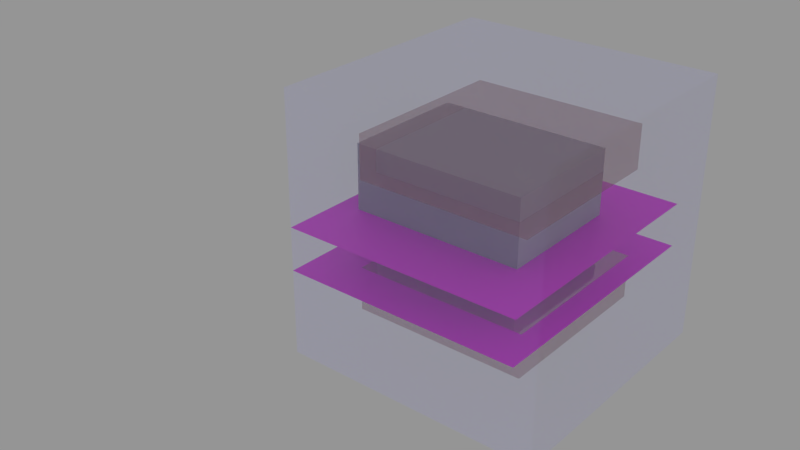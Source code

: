 # Source: platesm.blend  (saved by Blender 3.4.6; exported with 4.5.12 LTS)
import bpy
from mathutils import Matrix  # noqa: F401  (used for matrix-valued properties, if any)

bpy.ops.wm.read_factory_settings(use_empty=True)
scene = bpy.context.scene
scene.name = 'platesm'

# ---- collections
col_main_psm = bpy.data.collections.new('Main.psm'); scene.collection.children.link(col_main_psm)
col_h_psm = bpy.data.collections.new('H.psm'); scene.collection.children.link(col_h_psm)
col_e_psm = bpy.data.collections.new('E.psm'); scene.collection.children.link(col_e_psm)
col_snap_psm = bpy.data.collections.new('Snap.psm'); scene.collection.children.link(col_snap_psm)

# ---- images (referenced by path relative to the original .blend; pixels are not part of the script)
import os
ASSET_DIR = os.environ.get("B2B_ASSET_DIR", "")  # directory of the original .blend (textures are referenced by path, not embedded)
HERE = os.path.dirname(os.path.abspath(__file__))  # packed textures are extracted next to this script under _unpacked/

def load_image(name, relpath, width, height, colorspace="sRGB"):
    """Load a texture the original file referenced (path relative to the .blend, or extracted next to this script)."""
    p = next((c for c in (os.path.join(HERE, relpath), os.path.join(ASSET_DIR, relpath)) if relpath and os.path.exists(c)), "")
    if p:
        img = bpy.data.images.load(p, check_existing=True)
        img.name = name
    else:  # same state as the original file: an image datablock whose file is absent (Cycles renders it pink)
        img = bpy.data.images.new(name, width, height)
        img.source = "FILE"
        img.filepath = "//" + (relpath or name)
    img.colorspace_settings.name = colorspace
    return img
img_8ez4y_psm = load_image('8Ez4y.psm', '', 11, 12, 'sRGB')
img_8hz4x_psm = load_image('8Hz4x.psm', '', 11, 12, 'sRGB')

# ---- materials (node trees are filled in below, after node groups)
mat_copper_t = bpy.data.materials.new('Copper-T')
mat_copper_t.surface_render_method = 'BLENDED'
mat_copper_t.blend_method = 'BLEND'
mat_copper_t.alpha_threshold = 0.0
mat_copper_t.use_transparency_overlap = False
mat_copper_t.show_transparent_back = False
mat_copper_t.use_transparent_shadow = False
mat_copper_t.diffuse_color = (0.45, 0.15, 0.06, 0.3)
mat_copper_t.roughness = 0.5
mat_air = bpy.data.materials.new('Air')
mat_air.surface_render_method = 'BLENDED'
mat_air.blend_method = 'BLEND'
mat_air.alpha_threshold = 0.0
mat_air.use_transparent_shadow = False
mat_air.diffuse_color = (0.5, 0.5, 1.0, 0.1)
mat_air.roughness = 0.5
mat_yellow_t = bpy.data.materials.new('Yellow-T')
mat_yellow_t.surface_render_method = 'BLENDED'
mat_yellow_t.blend_method = 'BLEND'
mat_yellow_t.alpha_threshold = 0.0
mat_yellow_t.use_transparent_shadow = False
mat_yellow_t.diffuse_color = (0.7991, 0.6939, 0.04231, 1.0)
mat_yellow_t.roughness = 0.5
mat_8ez4y_psm = bpy.data.materials.new('8Ez4y.psm')
mat_8ez4y_psm.surface_render_method = 'BLENDED'
mat_8ez4y_psm.blend_method = 'BLEND'
mat_8ez4y_psm.use_transparent_shadow = False
mat_8ez4y_psm.specular_intensity = 0.0
mat_8hz4x_psm = bpy.data.materials.new('8Hz4x.psm')
mat_8hz4x_psm.surface_render_method = 'BLENDED'
mat_8hz4x_psm.blend_method = 'BLEND'
mat_8hz4x_psm.use_transparent_shadow = False
mat_8hz4x_psm.specular_intensity = 0.0

# ---- material node trees
mat_copper_t.use_nodes = True; mat_copper_t.node_tree.nodes.clear()
_N = mat_copper_t.node_tree.nodes; _L = mat_copper_t.node_tree.links
n0 = _N.new('ShaderNodeBsdfPrincipled'); n0.name = 'Principled BSDF'; n0.location = (10, 300)
n0.distribution = 'GGX'
n0.subsurface_method = 'RANDOM_WALK_SKIN'
n0.inputs[0].default_value = (0.45, 0.15, 0.06, 0.3)
n0.inputs[3].default_value = 1.45
n0.inputs[4].default_value = 0.3
n0.inputs[27].default_value = (0.0, 0.0, 0.0, 1.0)
n0.inputs[28].default_value = 1.0
n1 = _N.new('ShaderNodeOutputMaterial'); n1.name = 'Material Output'; n1.location = (300, 300)
_L.new(n0.outputs[0], n1.inputs[0])
n1.is_active_output = True
mat_air.use_nodes = True; mat_air.node_tree.nodes.clear()
_N = mat_air.node_tree.nodes; _L = mat_air.node_tree.links
n0 = _N.new('ShaderNodeBsdfPrincipled'); n0.name = 'Principled BSDF'; n0.location = (10, 300)
n0.distribution = 'GGX'
n0.subsurface_method = 'RANDOM_WALK_SKIN'
n0.inputs[0].default_value = (0.5, 0.5, 1.0, 0.1)
n0.inputs[3].default_value = 1.45
n0.inputs[4].default_value = 0.1
n0.inputs[27].default_value = (0.0, 0.0, 0.0, 1.0)
n0.inputs[28].default_value = 1.0
n1 = _N.new('ShaderNodeOutputMaterial'); n1.name = 'Material Output'; n1.location = (300, 300)
_L.new(n0.outputs[0], n1.inputs[0])
n1.is_active_output = True
mat_yellow_t.use_nodes = True; mat_yellow_t.node_tree.nodes.clear()
_N = mat_yellow_t.node_tree.nodes; _L = mat_yellow_t.node_tree.links
n0 = _N.new('ShaderNodeBsdfPrincipled'); n0.name = 'Principled BSDF'; n0.location = (10, 300)
n0.distribution = 'GGX'
n0.subsurface_method = 'RANDOM_WALK_SKIN'
n0.inputs[0].default_value = (0.7991, 0.6939, 0.04231, 1.0)
n0.inputs[3].default_value = 1.45
n0.inputs[4].default_value = 0.5
n0.inputs[27].default_value = (0.0, 0.0, 0.0, 1.0)
n0.inputs[28].default_value = 1.0
n1 = _N.new('ShaderNodeOutputMaterial'); n1.name = 'Material Output'; n1.location = (300, 300)
_L.new(n0.outputs[0], n1.inputs[0])
n1.is_active_output = True
mat_8ez4y_psm.use_nodes = True; mat_8ez4y_psm.node_tree.nodes.clear()
_N = mat_8ez4y_psm.node_tree.nodes; _L = mat_8ez4y_psm.node_tree.links
n0 = _N.new('ShaderNodeBsdfPrincipled'); n0.name = 'Principled BSDF'; n0.location = (10, 300)
n0.distribution = 'GGX'
n0.subsurface_method = 'RANDOM_WALK_SKIN'
n0.inputs[3].default_value = 1.45
n0.inputs[27].default_value = (0.0, 0.0, 0.0, 1.0)
n0.inputs[28].default_value = 1.0
n1 = _N.new('ShaderNodeOutputMaterial'); n1.name = 'Material Output'; n1.location = (300, 300)
n2 = _N.new('ShaderNodeTexImage'); n2.name = 'Image Texture'; n2.location = (0, 0)
n2.image = img_8ez4y_psm
_L.new(n0.outputs[0], n1.inputs[0])
_L.new(n2.outputs[0], n0.inputs[0])
n1.is_active_output = True
mat_8hz4x_psm.use_nodes = True; mat_8hz4x_psm.node_tree.nodes.clear()
_N = mat_8hz4x_psm.node_tree.nodes; _L = mat_8hz4x_psm.node_tree.links
n0 = _N.new('ShaderNodeBsdfPrincipled'); n0.name = 'Principled BSDF'; n0.location = (10, 300)
n0.distribution = 'GGX'
n0.subsurface_method = 'RANDOM_WALK_SKIN'
n0.inputs[3].default_value = 1.45
n0.inputs[27].default_value = (0.0, 0.0, 0.0, 1.0)
n0.inputs[28].default_value = 1.0
n1 = _N.new('ShaderNodeOutputMaterial'); n1.name = 'Material Output'; n1.location = (300, 300)
n2 = _N.new('ShaderNodeTexImage'); n2.name = 'Image Texture'; n2.location = (0, 0)
n2.image = img_8hz4x_psm
_L.new(n0.outputs[0], n1.inputs[0])
_L.new(n2.outputs[0], n0.inputs[0])
n1.is_active_output = True

# ---- meshes
me_9arrows_psm = bpy.data.meshes.new('9Arrows.psm')
me_9arrows_psm.from_pydata([(-4.0, -3.0, -3.0), (-4.0, -3.0, 3.0), (-4.0, 3.0, -3.0), (-4.0, 3.0, 3.0), (4.0, -3.0, -3.0), (4.0, -3.0, 3.0), (4.0, 3.0, -3.0), (4.0, 3.0, 3.0)], [], [(0, 1, 3, 2), (2, 3, 7, 6), (6, 7, 5, 4), (4, 5, 1, 0), (2, 6, 4, 0), (7, 3, 1, 5)])
me_9arrows_psm.materials.append(None)
me_9arrows_psm.use_remesh_preserve_volume = False
me_9arrows_psm.use_remesh_preserve_attributes = False
me_9arrows_psm.use_mirror_vertex_groups = False
me_9arrows_psm.update()
me_5plate1_psm = bpy.data.meshes.new('5plate1.psm')
me_5plate1_psm.from_pydata([(-4.0, -4.0, -1.0), (-4.0, -4.0, 1.0), (-4.0, 4.0, -1.0), (-4.0, 4.0, 1.0), (4.0, -4.0, -1.0), (4.0, -4.0, 1.0), (4.0, 4.0, -1.0), (4.0, 4.0, 1.0)], [], [(0, 1, 3, 2), (2, 3, 7, 6), (6, 7, 5, 4), (4, 5, 1, 0), (2, 6, 4, 0), (7, 3, 1, 5)])
me_5plate1_psm.materials.append(mat_copper_t)
me_5plate1_psm.use_remesh_preserve_volume = False
me_5plate1_psm.use_remesh_preserve_attributes = False
me_5plate1_psm.use_mirror_vertex_groups = False
me_5plate1_psm.update()
me_0fields_psm = bpy.data.meshes.new('0Fields.psm')
me_0fields_psm.from_pydata([(-6.0, -6.0, -6.0), (-6.0, -6.0, 6.0), (-6.0, 6.0, -6.0), (-6.0, 6.0, 6.0), (6.0, -6.0, -6.0), (6.0, -6.0, 6.0), (6.0, 6.0, -6.0), (6.0, 6.0, 6.0)], [], [(0, 1, 3, 2), (2, 3, 7, 6), (6, 7, 5, 4), (4, 5, 1, 0), (2, 6, 4, 0), (7, 3, 1, 5)])
me_0fields_psm.materials.append(mat_air)
me_0fields_psm.use_remesh_preserve_volume = False
me_0fields_psm.use_remesh_preserve_attributes = False
me_0fields_psm.use_mirror_vertex_groups = False
me_0fields_psm.update()
me_7src_psm = bpy.data.meshes.new('7src.psm')
me_7src_psm.from_pydata([(-1.5, -1.5, -2.0), (-1.5, -1.5, 2.0), (-1.5, 1.5, -2.0), (-1.5, 1.5, 2.0), (1.5, -1.5, -2.0), (1.5, -1.5, 2.0), (1.5, 1.5, -2.0), (1.5, 1.5, 2.0)], [], [(0, 1, 3, 2), (2, 3, 7, 6), (6, 7, 5, 4), (4, 5, 1, 0), (2, 6, 4, 0), (7, 3, 1, 5)])
me_7src_psm.materials.append(mat_yellow_t)
me_7src_psm.use_remesh_preserve_volume = False
me_7src_psm.use_remesh_preserve_attributes = False
me_7src_psm.use_mirror_vertex_groups = False
me_7src_psm.update()
me_5plate0_psm = bpy.data.meshes.new('5plate0.psm')
me_5plate0_psm.from_pydata([(-4.0, -4.0, -1.0), (-4.0, -4.0, 1.0), (-4.0, 4.0, -1.0), (-4.0, 4.0, 1.0), (4.0, -4.0, -1.0), (4.0, -4.0, 1.0), (4.0, 4.0, -1.0), (4.0, 4.0, 1.0)], [], [(0, 1, 3, 2), (2, 3, 7, 6), (6, 7, 5, 4), (4, 5, 1, 0), (2, 6, 4, 0), (7, 3, 1, 5)])
me_5plate0_psm.materials.append(mat_copper_t)
me_5plate0_psm.use_remesh_preserve_volume = False
me_5plate0_psm.use_remesh_preserve_attributes = False
me_5plate0_psm.use_mirror_vertex_groups = False
me_5plate0_psm.update()
me_8ezy_psm = bpy.data.meshes.new('8Ezy.psm')
me_8ezy_psm.from_pydata([(-5.5, -6.0, 0.0), (5.5, -6.0, 0.0), (-5.5, 6.0, 0.0), (5.5, 6.0, 0.0)], [], [(0, 1, 3, 2)])
_uv = me_8ezy_psm.uv_layers.new(name='UVMap')
_uv.uv.foreach_set('vector', [0.0, 0.0, 1.0, 0.0, 1.0, 1.0, 0.0, 1.0])
me_8ezy_psm.materials.append(mat_8ez4y_psm)
me_8ezy_psm.update()
me_8hzx_psm = bpy.data.meshes.new('8Hzx.psm')
me_8hzx_psm.from_pydata([(-5.5, -6.0, 0.0), (5.5, -6.0, 0.0), (-5.5, 6.0, 0.0), (5.5, 6.0, 0.0)], [], [(0, 1, 3, 2)])
_uv = me_8hzx_psm.uv_layers.new(name='UVMap')
_uv.uv.foreach_set('vector', [0.0, 0.0, 1.0, 0.0, 1.0, 1.0, 0.0, 1.0])
me_8hzx_psm.materials.append(mat_8hz4x_psm)
me_8hzx_psm.update()
me_8hyzy_psm = bpy.data.meshes.new('8Hyzy.psm')
me_8hyzy_psm.from_pydata([(-5.5, 0.0, 0.0), (5.5, 0.0, 0.0)], [(0, 1)], [])
_uv = me_8hyzy_psm.uv_layers.new(name='UVMap')
_uv.uv.foreach_set('vector', [])
me_8hyzy_psm.update()

# ---- objects
ob_9arrowsh_psm = bpy.data.objects.new('9ArrowsH.psm', me_9arrows_psm)
ob_5plate1_psm = bpy.data.objects.new('5plate1.psm', me_5plate1_psm)
ob_9arrowse_psm = bpy.data.objects.new('9ArrowsE.psm', me_9arrows_psm)
ob_0fields_psm = bpy.data.objects.new('0Fields.psm', me_0fields_psm)
ob_9point_psm = bpy.data.objects.new('9Point.psm', None)
ob_7src_psm = bpy.data.objects.new('7src.psm', me_7src_psm)
ob_5plate0_psm = bpy.data.objects.new('5plate0.psm', me_5plate0_psm)
ob_8ez4y_psm = bpy.data.objects.new('8Ez4y.psm', me_8ezy_psm)
ob_8hz6x_psm = bpy.data.objects.new('8Hz6x.psm', me_8hzx_psm)
ob_8hyz6y_psm = bpy.data.objects.new('8Hyz6y.psm', me_8hyzy_psm)

# ---- transforms, parenting, visibility, modifiers, constraints
ob_9arrowsh_psm.location = (5.0, 6.0, 6.0)
ob_9arrowsh_psm.display_type = 'WIRE'
ob_9arrowsh_psm.show_transparent = True
ob_9arrowsh_psm.lineart.crease_threshold = 0.0
ob_5plate1_psm.location = (6.0, 6.0, 3.0)
ob_5plate1_psm.show_transparent = True
ob_5plate1_psm.lineart.crease_threshold = 0.0
ob_9arrowse_psm.location = (5.0, 6.0, 6.0)
ob_9arrowse_psm.display_type = 'WIRE'
ob_9arrowse_psm.show_transparent = True
ob_9arrowse_psm.lineart.crease_threshold = 0.0
ob_0fields_psm.location = (6.0, 6.0, 6.0)
ob_0fields_psm.display_type = 'WIRE'
ob_0fields_psm.lineart.crease_threshold = 0.0
ob_9point_psm.location = (5.0, 5.0, 5.0)
ob_9point_psm.empty_display_size = 0.5
ob_9point_psm.empty_image_offset = (0.0, 0.0)
ob_9point_psm.lineart.crease_threshold = 0.0
ob_7src_psm.location = (4.5, 6.5, 6.0)
ob_7src_psm.show_transparent = True
ob_7src_psm.lineart.crease_threshold = 0.0
ob_5plate0_psm.location = (6.0, 6.0, 9.0)
ob_5plate0_psm.show_transparent = True
ob_5plate0_psm.lineart.crease_threshold = 0.0
ob_8ez4y_psm.location = (5.5, 6.0, 4.0)
ob_8ez4y_psm.hide_viewport = True
ob_8hz6x_psm.location = (5.5, 6.0, 6.0)
ob_8hz6x_psm.hide_viewport = True
ob_8hyz6y_psm.location = (5.5, 6.0, 6.0)

# ---- collection membership
col_main_psm.objects.link(ob_9arrowsh_psm)
col_main_psm.objects.link(ob_5plate1_psm)
col_main_psm.objects.link(ob_9arrowse_psm)
col_main_psm.objects.link(ob_0fields_psm)
col_main_psm.objects.link(ob_9point_psm)
col_main_psm.objects.link(ob_7src_psm)
col_main_psm.objects.link(ob_5plate0_psm)
col_main_psm.objects.link(ob_8ez4y_psm)
col_main_psm.objects.link(ob_8hz6x_psm)
col_main_psm.objects.link(ob_8hyz6y_psm)

# ---- scene / render settings (as saved in the file)
scene.frame_start = 0; scene.frame_end = 60; scene.frame_set(44)
scene.render.engine = 'BLENDER_EEVEE_NEXT'
scene.render.image_settings.file_format = 'FFMPEG'
scene.render.image_settings.quality = 69
scene.render.resolution_percentage = 50
scene.render.dither_intensity = 0.0
scene.render.use_overwrite = False
scene.cycles.use_denoising = False
scene.cycles.samples = 128
scene.cycles.sampling_pattern = 'TABULATED_SOBOL'
scene.cycles.light_sampling_threshold = 0.0
scene.cycles.use_adaptive_sampling = False
scene.cycles.use_light_tree = False
scene.cycles.blur_glossy = 0.0
scene.cycles.sample_clamp_indirect = 0.0
scene.view_settings.view_transform = 'Standard'
bpy.context.view_layer.update()

# ---- added for rendering (the .blend has no active camera and no usable light): camera, sun + grey world if the file has none
cam_auto = bpy.data.cameras.new('AutoCamera')
cam_auto.lens = 50.0
cam_auto.sensor_width = 36.0
cam_auto.clip_end = 1000.0
ob_auto_camera = bpy.data.objects.new('AutoCamera', cam_auto)
scene.collection.objects.link(ob_auto_camera)
ob_auto_camera.location = (28.9947, -27.8936, 26.5958)
ob_auto_camera.rotation_euler = (1.09748, -7.21219e-08, 0.694738)
scene.camera = ob_auto_camera
light_auto_sun = bpy.data.lights.new('AutoSun', 'SUN')
light_auto_sun.energy = 3.0
light_auto_sun.angle = 0.0523599
ob_auto_sun = bpy.data.objects.new('AutoSun', light_auto_sun)
scene.collection.objects.link(ob_auto_sun)
ob_auto_sun.rotation_euler = (0.872665, 0.174533, 0.523599)
if scene.world is None:
    world_auto = bpy.data.worlds.new('AutoWorld')
    world_auto.color = (0.3, 0.3, 0.3)
    scene.world = world_auto
bpy.context.view_layer.update()
